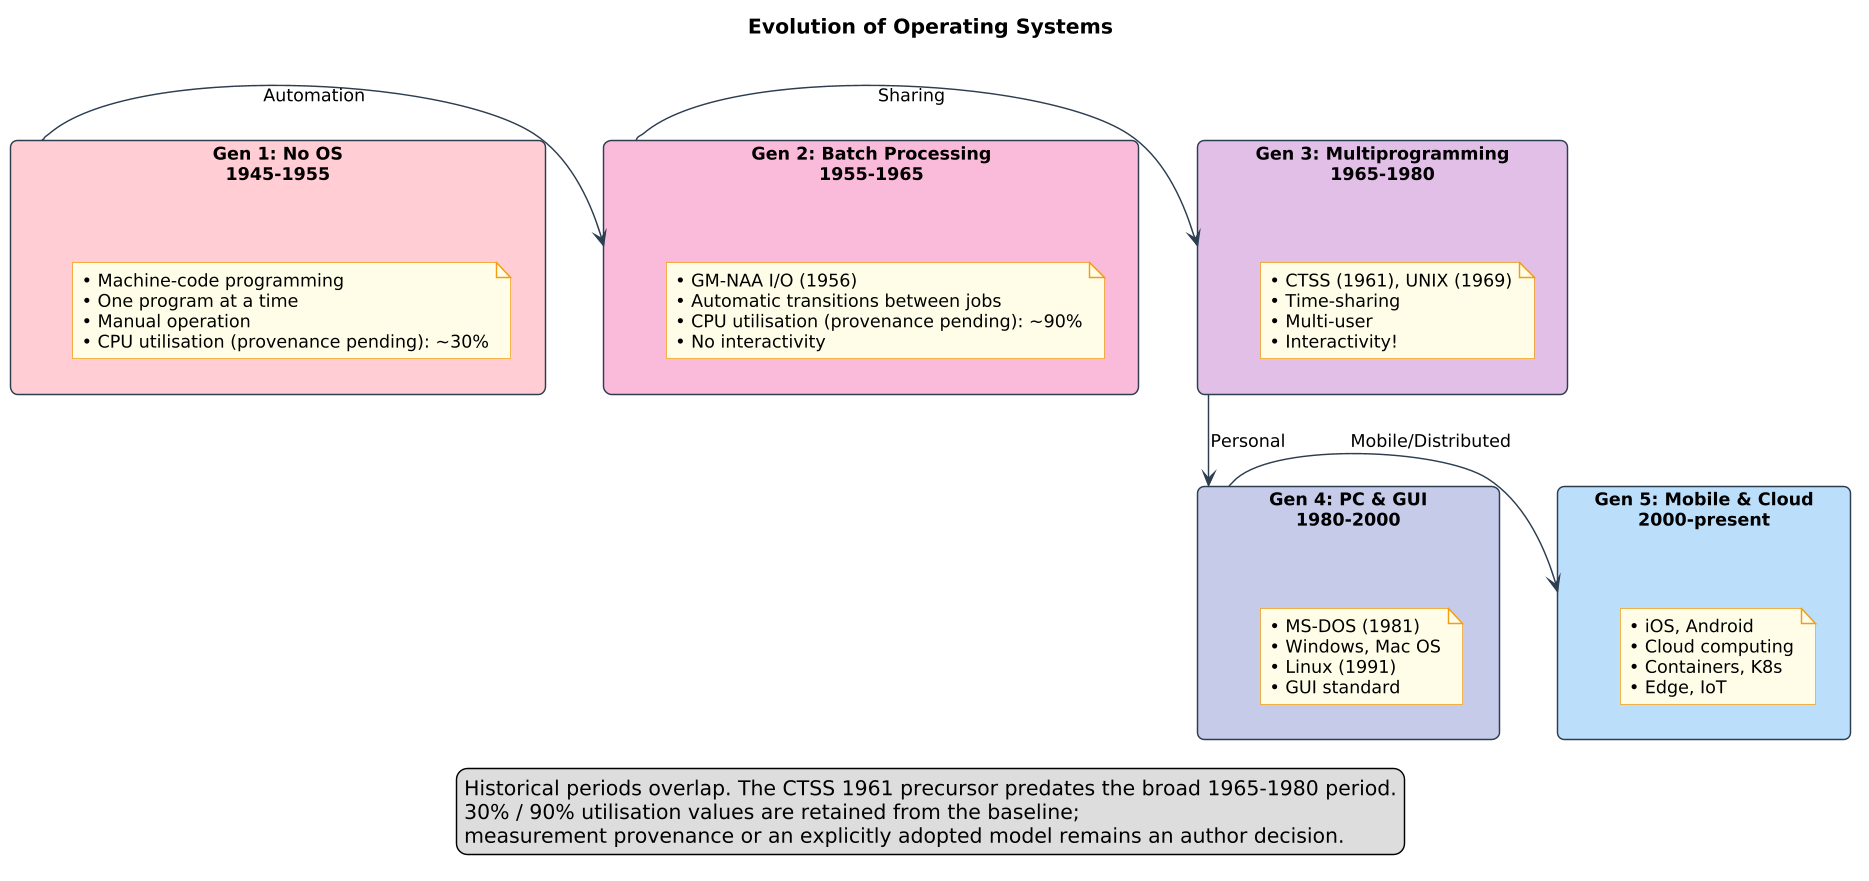

The diagram above was rendered by PlantUML. Its source (embedded in the PNG):
@startuml os_evolution
skinparamlocked dpi 140
!include ../../../00_SUPPLEMENTARY/diagrams_common/skin.puml
title Evolution of Operating Systems

skinparam rectangle {
    roundCorner 10
}

' Generation 1
rectangle "**Gen 1: No OS**\n1945-1955" as gen1 #FFCDD2 {
    note as n1
    • Machine-code programming
    • One program at a time
    • Manual operation
    • CPU utilisation (provenance pending): ~30%
    end note
}

' Generation 2
rectangle "**Gen 2: Batch Processing**\n1955-1965" as gen2 #F8BBD9 {
    note as n2
    • GM-NAA I/O (1956)
    • Automatic transitions between jobs
    • CPU utilisation (provenance pending): ~90%
    • No interactivity
    end note
}

' Generation 3
rectangle "**Gen 3: Multiprogramming**\n1965-1980" as gen3 #E1BEE7 {
    note as n3
    • CTSS (1961), UNIX (1969)
    • Time-sharing
    • Multi-user
    • Interactivity!
    end note
}

' Generation 4
rectangle "**Gen 4: PC & GUI**\n1980-2000" as gen4 #C5CAE9 {
    note as n4
    • MS-DOS (1981)
    • Windows, Mac OS
    • Linux (1991)
    • GUI standard
    end note
}

' Generation 5
rectangle "**Gen 5: Mobile & Cloud**\n2000-present" as gen5 #BBDEFB {
    note as n5
    • iOS, Android
    • Cloud computing
    • Containers, K8s
    • Edge, IoT
    end note
}

gen1 -right-> gen2 : Automation
gen2 -right-> gen3 : Sharing
gen3 -down-> gen4 : Personal
gen4 -left-> gen5 : Mobile/Distributed

legend bottom
Historical periods overlap. The CTSS 1961 precursor predates the broad 1965-1980 period.
30% / 90% utilisation values are retained from the baseline;
measurement provenance or an explicitly adopted model remains an author decision.
endlegend
@enduml